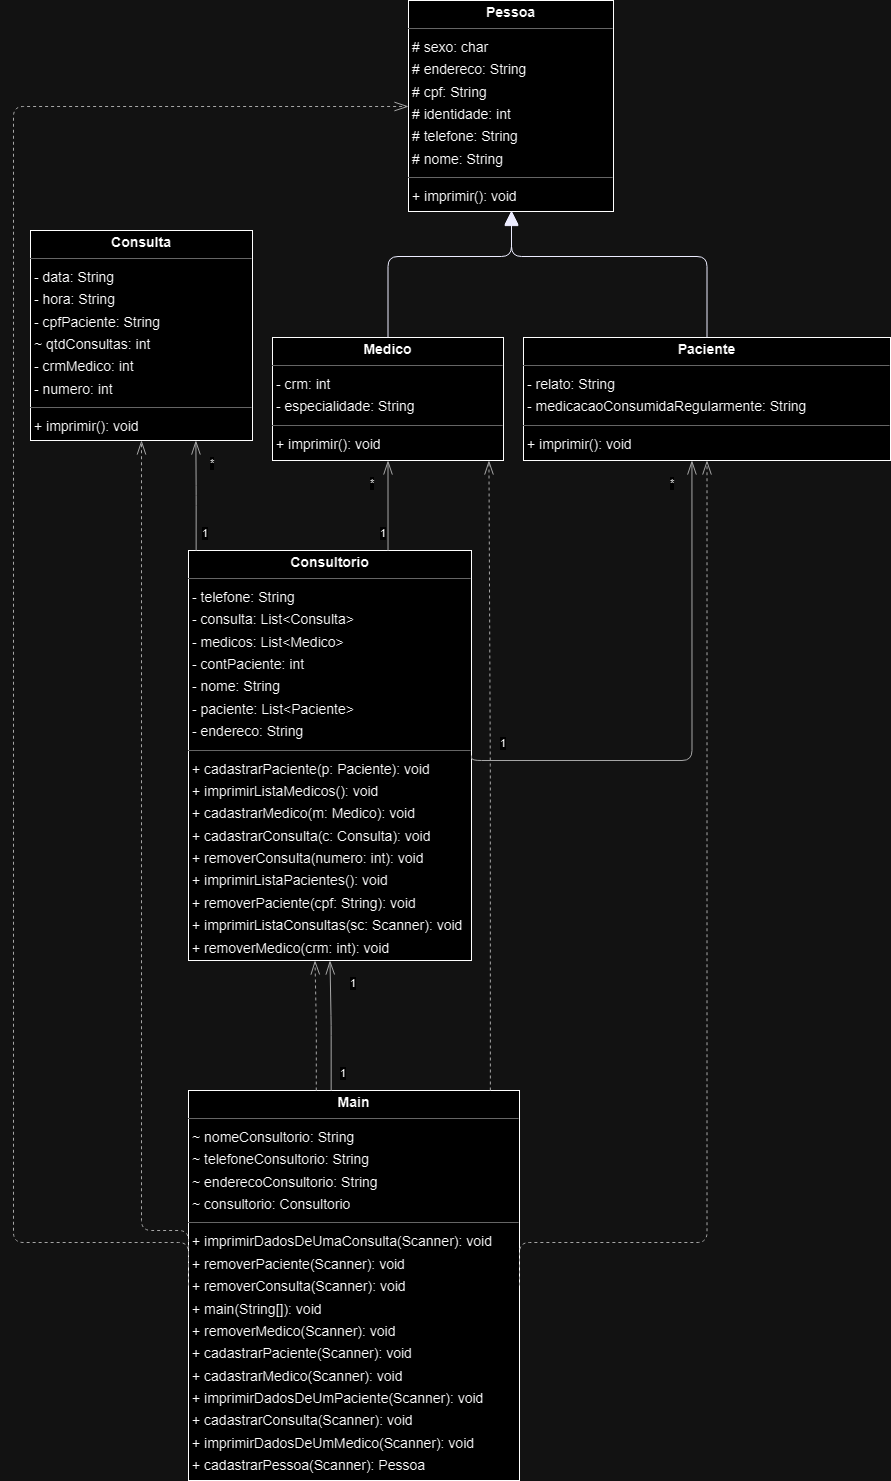

The diagram above was exported from draw.io. Its source (the exported page's mxGraphModel, read from the mxfile embedded in the PNG):
<mxGraphModel dx="1993" dy="948" grid="1" gridSize="10" guides="1" tooltips="1" connect="1" arrows="1" fold="1" page="0" pageScale="1" pageWidth="827" pageHeight="1169" background="none" math="0" shadow="0">
  <root>
    <mxCell id="0" />
    <mxCell id="1" parent="0" />
    <mxCell id="node1" value="&lt;p style=&quot;margin:0px;margin-top:4px;text-align:center;&quot;&gt;&lt;b&gt;Consulta&lt;/b&gt;&lt;/p&gt;&lt;hr size=&quot;1&quot;&gt;&lt;p style=&quot;margin:0 0 0 4px;line-height:1.6;&quot;&gt;- data: String&lt;br&gt;- hora: String&lt;br&gt;- cpfPaciente: String&lt;br&gt;~ qtdConsultas: int&lt;br&gt;- crmMedico: int&lt;br&gt;- numero: int&lt;/p&gt;&lt;hr size=&quot;1&quot;&gt;&lt;p style=&quot;margin:0 0 0 4px;line-height:1.6;&quot;&gt;+ imprimir(): void&lt;/p&gt;" style="verticalAlign=top;align=left;overflow=fill;fontSize=14;fontFamily=Helvetica;html=1;rounded=0;shadow=0;comic=0;labelBackgroundColor=none;strokeWidth=1;" parent="1" vertex="1">
      <mxGeometry x="-298" y="340" width="222" height="210" as="geometry" />
    </mxCell>
    <mxCell id="node4" value="&lt;p style=&quot;margin:0px;margin-top:4px;text-align:center;&quot;&gt;&lt;b&gt;Consultorio&lt;/b&gt;&lt;/p&gt;&lt;hr size=&quot;1&quot;&gt;&lt;p style=&quot;margin:0 0 0 4px;line-height:1.6;&quot;&gt;- telefone: String&lt;br&gt;- consulta: List&amp;lt;Consulta&amp;gt;&lt;br&gt;- medicos: List&amp;lt;Medico&amp;gt;&lt;br&gt;- contPaciente: int&lt;br&gt;- nome: String&lt;br&gt;- paciente: List&amp;lt;Paciente&amp;gt;&lt;br&gt;- endereco: String&lt;/p&gt;&lt;hr size=&quot;1&quot;&gt;&lt;p style=&quot;margin:0 0 0 4px;line-height:1.6;&quot;&gt;+ cadastrarPaciente(p: Paciente): void&lt;br&gt;+ imprimirListaMedicos(): void&lt;br&gt;+ cadastrarMedico(m: Medico): void&lt;br&gt;+ cadastrarConsulta(c: Consulta): void&lt;br&gt;+ removerConsulta(numero: int): void&lt;br&gt;+ imprimirListaPacientes(): void&lt;br&gt;+ removerPaciente(cpf: String): void&lt;br&gt;+ imprimirListaConsultas(sc: Scanner): void&lt;br&gt;+ removerMedico(crm: int): void&lt;/p&gt;" style="verticalAlign=top;align=left;overflow=fill;fontSize=14;fontFamily=Helvetica;html=1;rounded=0;shadow=0;comic=0;labelBackgroundColor=none;strokeWidth=1;" parent="1" vertex="1">
      <mxGeometry x="-140" y="660" width="283" height="410" as="geometry" />
    </mxCell>
    <mxCell id="node2" value="&lt;p style=&quot;margin:0px;margin-top:4px;text-align:center;&quot;&gt;&lt;b&gt;Main&lt;/b&gt;&lt;/p&gt;&lt;hr size=&quot;1&quot;/&gt;&lt;p style=&quot;margin:0 0 0 4px;line-height:1.6;&quot;&gt;~ nomeConsultorio: String&lt;br/&gt;~ telefoneConsultorio: String&lt;br/&gt;~ enderecoConsultorio: String&lt;br/&gt;~ consultorio: Consultorio&lt;/p&gt;&lt;hr size=&quot;1&quot;/&gt;&lt;p style=&quot;margin:0 0 0 4px;line-height:1.6;&quot;&gt;+ imprimirDadosDeUmaConsulta(Scanner): void&lt;br/&gt;+ removerPaciente(Scanner): void&lt;br/&gt;+ removerConsulta(Scanner): void&lt;br/&gt;+ main(String[]): void&lt;br/&gt;+ removerMedico(Scanner): void&lt;br/&gt;+ cadastrarPaciente(Scanner): void&lt;br/&gt;+ cadastrarMedico(Scanner): void&lt;br/&gt;+ imprimirDadosDeUmPaciente(Scanner): void&lt;br/&gt;+ cadastrarConsulta(Scanner): void&lt;br/&gt;+ imprimirDadosDeUmMedico(Scanner): void&lt;br/&gt;+ cadastrarPessoa(Scanner): Pessoa&lt;/p&gt;" style="verticalAlign=top;align=left;overflow=fill;fontSize=14;fontFamily=Helvetica;html=1;rounded=0;shadow=0;comic=0;labelBackgroundColor=none;strokeWidth=1;" parent="1" vertex="1">
      <mxGeometry x="-140" y="1200" width="331" height="390" as="geometry" />
    </mxCell>
    <mxCell id="node0" value="&lt;p style=&quot;margin:0px;margin-top:4px;text-align:center;&quot;&gt;&lt;b&gt;Medico&lt;/b&gt;&lt;/p&gt;&lt;hr size=&quot;1&quot;&gt;&lt;p style=&quot;margin:0 0 0 4px;line-height:1.6;&quot;&gt;- crm: int&lt;br&gt;- especialidade: String&lt;/p&gt;&lt;hr size=&quot;1&quot;&gt;&lt;p style=&quot;margin:0 0 0 4px;line-height:1.6;&quot;&gt;+ imprimir(): void&lt;/p&gt;" style="verticalAlign=top;align=left;overflow=fill;fontSize=14;fontFamily=Helvetica;html=1;rounded=0;shadow=0;comic=0;labelBackgroundColor=none;strokeWidth=1;" parent="1" vertex="1">
      <mxGeometry x="-56" y="447" width="231" height="123" as="geometry" />
    </mxCell>
    <mxCell id="node3" value="&lt;p style=&quot;margin:0px;margin-top:4px;text-align:center;&quot;&gt;&lt;b&gt;Paciente&lt;/b&gt;&lt;/p&gt;&lt;hr size=&quot;1&quot;&gt;&lt;p style=&quot;margin:0 0 0 4px;line-height:1.6;&quot;&gt;- relato: String&lt;br&gt;- medicacaoConsumidaRegularmente: String&lt;/p&gt;&lt;hr size=&quot;1&quot;&gt;&lt;p style=&quot;margin:0 0 0 4px;line-height:1.6;&quot;&gt;+ imprimir(): void&lt;/p&gt;" style="verticalAlign=top;align=left;overflow=fill;fontSize=14;fontFamily=Helvetica;html=1;rounded=0;shadow=0;comic=0;labelBackgroundColor=none;strokeWidth=1;" parent="1" vertex="1">
      <mxGeometry x="195" y="447" width="367" height="123" as="geometry" />
    </mxCell>
    <mxCell id="node5" value="&lt;p style=&quot;margin:0px;margin-top:4px;text-align:center;&quot;&gt;&lt;b&gt;Pessoa&lt;/b&gt;&lt;/p&gt;&lt;hr size=&quot;1&quot;&gt;&lt;p style=&quot;margin:0 0 0 4px;line-height:1.6;&quot;&gt;# sexo: char&lt;br&gt;# endereco: String&lt;br&gt;# cpf: String&lt;br&gt;# identidade: int&lt;br&gt;# telefone: String&lt;br&gt;# nome: String&lt;/p&gt;&lt;hr size=&quot;1&quot;&gt;&lt;p style=&quot;margin:0 0 0 4px;line-height:1.6;&quot;&gt;+ imprimir(): void&lt;/p&gt;" style="verticalAlign=top;align=left;overflow=fill;fontSize=14;fontFamily=Helvetica;html=1;rounded=0;shadow=0;comic=0;labelBackgroundColor=none;strokeWidth=1;" parent="1" vertex="1">
      <mxGeometry x="80" y="110" width="205" height="211" as="geometry" />
    </mxCell>
    <mxCell id="edge8" value="" style="html=1;rounded=1;edgeStyle=orthogonalEdgeStyle;dashed=0;startArrow=diamondThinstartSize=12;endArrow=openThin;endSize=12;strokeColor=#595959;exitX=0.027;exitY=0.000;exitDx=0;exitDy=0;entryX=0.745;entryY=1.000;entryDx=0;entryDy=0;" parent="1" source="node4" target="node1" edge="1">
      <mxGeometry width="50" height="50" relative="1" as="geometry">
        <Array as="points" />
      </mxGeometry>
    </mxCell>
    <mxCell id="label48" value="1" style="edgeLabel;resizable=0;html=1;align=left;verticalAlign=top;strokeColor=default;" parent="edge8" vertex="1" connectable="0">
      <mxGeometry x="-128" y="630" as="geometry" />
    </mxCell>
    <mxCell id="label52" value="*" style="edgeLabel;resizable=0;html=1;align=left;verticalAlign=top;strokeColor=default;" parent="edge8" vertex="1" connectable="0">
      <mxGeometry x="-120" y="560" as="geometry" />
    </mxCell>
    <mxCell id="edge10" value="" style="html=1;rounded=1;edgeStyle=orthogonalEdgeStyle;dashed=0;startArrow=diamondThinstartSize=12;endArrow=openThin;endSize=12;strokeColor=#595959;exitX=0.705;exitY=0.000;exitDx=0;exitDy=0;entryX=0.500;entryY=1.000;entryDx=0;entryDy=0;" parent="1" source="node4" target="node0" edge="1">
      <mxGeometry width="50" height="50" relative="1" as="geometry">
        <Array as="points" />
      </mxGeometry>
    </mxCell>
    <mxCell id="label60" value="1" style="edgeLabel;resizable=0;html=1;align=left;verticalAlign=top;strokeColor=default;" parent="edge10" vertex="1" connectable="0">
      <mxGeometry x="50" y="630" as="geometry" />
    </mxCell>
    <mxCell id="label64" value="*" style="edgeLabel;resizable=0;html=1;align=left;verticalAlign=top;strokeColor=default;" parent="edge10" vertex="1" connectable="0">
      <mxGeometry x="40" y="580" as="geometry" />
    </mxCell>
    <mxCell id="edge6" value="" style="html=1;rounded=1;edgeStyle=orthogonalEdgeStyle;dashed=0;startArrow=diamondThinstartSize=12;endArrow=openThin;endSize=12;strokeColor=#595959;exitX=1.000;exitY=0.500;exitDx=0;exitDy=0;entryX=0.459;entryY=1.000;entryDx=0;entryDy=0;" parent="1" source="node4" target="node3" edge="1">
      <mxGeometry width="50" height="50" relative="1" as="geometry">
        <Array as="points">
          <mxPoint x="143" y="870" />
          <mxPoint x="364" y="870" />
        </Array>
      </mxGeometry>
    </mxCell>
    <mxCell id="label36" value="1" style="edgeLabel;resizable=0;html=1;align=left;verticalAlign=top;strokeColor=default;" parent="edge6" vertex="1" connectable="0">
      <mxGeometry x="170" y="840" as="geometry" />
    </mxCell>
    <mxCell id="label40" value="*" style="edgeLabel;resizable=0;html=1;align=left;verticalAlign=top;strokeColor=default;" parent="edge6" vertex="1" connectable="0">
      <mxGeometry x="340" y="580" as="geometry" />
    </mxCell>
    <mxCell id="edge2" value="" style="html=1;rounded=1;edgeStyle=orthogonalEdgeStyle;dashed=1;startArrow=none;endArrow=openThin;endSize=12;strokeColor=#595959;exitX=0.000;exitY=0.450;exitDx=0;exitDy=0;entryX=0.500;entryY=1.000;entryDx=0;entryDy=0;" parent="1" source="node2" target="node1" edge="1">
      <mxGeometry width="50" height="50" relative="1" as="geometry">
        <Array as="points">
          <mxPoint x="-140" y="1340" />
          <mxPoint x="-187" y="1340" />
        </Array>
      </mxGeometry>
    </mxCell>
    <mxCell id="edge4" value="" style="html=1;rounded=1;edgeStyle=orthogonalEdgeStyle;dashed=0;startArrow=diamondThinstartSize=12;endArrow=openThin;endSize=12;strokeColor=#595959;exitX=0.431;exitY=0.000;exitDx=0;exitDy=0;entryX=0.500;entryY=1.000;entryDx=0;entryDy=0;" parent="1" source="node2" target="node4" edge="1">
      <mxGeometry width="50" height="50" relative="1" as="geometry">
        <Array as="points" />
      </mxGeometry>
    </mxCell>
    <mxCell id="label24" value="1" style="edgeLabel;resizable=0;html=1;align=left;verticalAlign=top;strokeColor=default;" parent="edge4" vertex="1" connectable="0">
      <mxGeometry x="10" y="1170" as="geometry" />
    </mxCell>
    <mxCell id="label28" value="1" style="edgeLabel;resizable=0;html=1;align=left;verticalAlign=top;strokeColor=default;" parent="edge4" vertex="1" connectable="0">
      <mxGeometry x="20" y="1080" as="geometry" />
    </mxCell>
    <mxCell id="edge5" value="" style="html=1;rounded=1;edgeStyle=orthogonalEdgeStyle;dashed=1;startArrow=none;endArrow=openThin;endSize=12;strokeColor=#595959;exitX=0.386;exitY=0.000;exitDx=0;exitDy=0;entryX=0.447;entryY=1.000;entryDx=0;entryDy=0;" parent="1" source="node2" target="node4" edge="1">
      <mxGeometry width="50" height="50" relative="1" as="geometry">
        <Array as="points" />
      </mxGeometry>
    </mxCell>
    <mxCell id="edge9" value="" style="html=1;rounded=1;edgeStyle=orthogonalEdgeStyle;dashed=1;startArrow=none;endArrow=openThin;endSize=12;strokeColor=#595959;exitX=0.912;exitY=0.000;exitDx=0;exitDy=0;entryX=0.937;entryY=1.000;entryDx=0;entryDy=0;" parent="1" source="node2" target="node0" edge="1">
      <mxGeometry width="50" height="50" relative="1" as="geometry">
        <Array as="points" />
      </mxGeometry>
    </mxCell>
    <mxCell id="edge7" value="" style="html=1;rounded=1;edgeStyle=orthogonalEdgeStyle;dashed=1;startArrow=none;endArrow=openThin;endSize=12;strokeColor=#595959;exitX=1.000;exitY=0.500;exitDx=0;exitDy=0;entryX=0.500;entryY=1.000;entryDx=0;entryDy=0;" parent="1" source="node2" target="node3" edge="1">
      <mxGeometry width="50" height="50" relative="1" as="geometry">
        <Array as="points">
          <mxPoint x="379" y="1352" />
        </Array>
      </mxGeometry>
    </mxCell>
    <mxCell id="edge3" value="" style="html=1;rounded=1;edgeStyle=orthogonalEdgeStyle;dashed=1;startArrow=none;endArrow=openThin;endSize=12;strokeColor=#595959;exitX=0.000;exitY=0.500;exitDx=0;exitDy=0;" parent="1" source="node2" edge="1">
      <mxGeometry width="50" height="50" relative="1" as="geometry">
        <Array as="points">
          <mxPoint x="-315" y="1352" />
          <mxPoint x="-315" y="216" />
        </Array>
        <mxPoint x="80" y="216" as="targetPoint" />
      </mxGeometry>
    </mxCell>
    <mxCell id="edge1" value="" style="html=1;rounded=1;edgeStyle=orthogonalEdgeStyle;dashed=0;startArrow=none;endArrow=block;endSize=12;strokeColor=#000082;exitX=0.500;exitY=0.000;exitDx=0;exitDy=0;" parent="1" source="node0" edge="1">
      <mxGeometry width="50" height="50" relative="1" as="geometry">
        <Array as="points">
          <mxPoint x="60" y="366" />
          <mxPoint x="183" y="366" />
        </Array>
        <mxPoint x="183" y="320" as="targetPoint" />
      </mxGeometry>
    </mxCell>
    <mxCell id="edge0" value="" style="html=1;rounded=1;edgeStyle=orthogonalEdgeStyle;dashed=0;startArrow=none;endArrow=block;endSize=12;strokeColor=#000082;exitX=0.500;exitY=0.000;exitDx=0;exitDy=0;" parent="1" source="node3" target="node5" edge="1">
      <mxGeometry width="50" height="50" relative="1" as="geometry">
        <Array as="points">
          <mxPoint x="379" y="366" />
          <mxPoint x="183" y="366" />
        </Array>
        <mxPoint x="180" y="320" as="targetPoint" />
      </mxGeometry>
    </mxCell>
  </root>
</mxGraphModel>